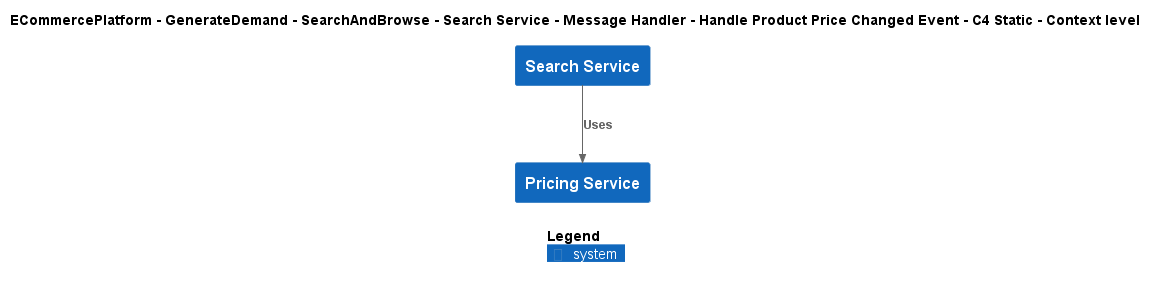

The diagram above was rendered by PlantUML. Its source (embedded in the PNG):
@startuml
!include ..\..\..\..\..\..\..\..\..\.c4s\C4_Context.puml

AddElementTag("c4interflow:lifecycle:new", $bgColor=green, $fontColor=#ffffff, $borderColor=green, $shadowing="False")
AddElementTag("c4interflow:lifecycle:changed", $bgColor=orange, $fontColor=#ffffff, $borderColor=orange, $shadowing="False")
AddElementTag("c4interflow:lifecycle:removed", $bgColor=red, $fontColor=#ffffff, $borderColor=red, $shadowing="False")

AddRelTag("c4interflow:lifecycle:new", $textColor=green, $lineColor=green)
AddRelTag("c4interflow:lifecycle:changed", $textColor=orange, $lineColor=orange)
AddRelTag("c4interflow:lifecycle:removed", $textColor=red, $lineColor=red)

SHOW_PERSON_PORTRAIT()
LAYOUT_TOP_DOWN()

skinparam linetype polyline

title ECommercePlatform - GenerateDemand - SearchAndBrowse - Search Service - Message Handler - Handle Product Price Changed Event - C4 Static - Context level

System(ECommercePlatform.GenerateDemand.SearchAndBrowse.SoftwareSystems.SearchService, "Search Service", "")
System(ECommercePlatform.CreateProduct.PriceManagement.SoftwareSystems.PricingService, "Pricing Service", "")

Rel(ECommercePlatform.GenerateDemand.SearchAndBrowse.SoftwareSystems.SearchService, ECommercePlatform.CreateProduct.PriceManagement.SoftwareSystems.PricingService, "Uses")


SHOW_LEGEND()
@enduml